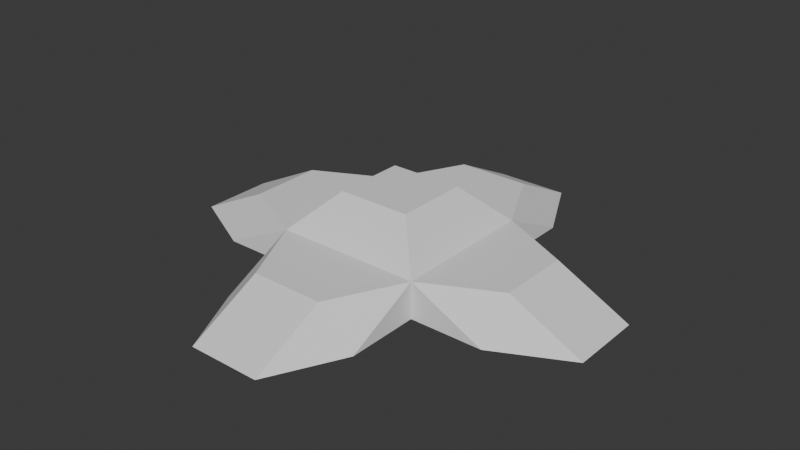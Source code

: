 # Source: model_slopes_adv.blend  (saved by Blender 4.2.66; exported with 4.5.12 LTS)
import bpy
from mathutils import Matrix  # noqa: F401  (used for matrix-valued properties, if any)

bpy.ops.wm.read_factory_settings(use_empty=True)
scene = bpy.context.scene
scene.name = 'Scene'

# ---- collections
col_collection = bpy.data.collections.new('Collection'); scene.collection.children.link(col_collection)

# ---- world
world_world = bpy.data.worlds.new('World'); scene.world = world_world
world_world.use_nodes = True; world_world.node_tree.nodes.clear()
_N = world_world.node_tree.nodes; _L = world_world.node_tree.links
n0 = _N.new('ShaderNodeOutputWorld'); n0.name = 'World Output'; n0.location = (300, 300)
n1 = _N.new('ShaderNodeBackground'); n1.name = 'Background'; n1.location = (10, 300)
n1.inputs[0].default_value = (0.05088, 0.05088, 0.05088, 1.0)
_L.new(n1.outputs[0], n0.inputs[0])
n0.is_active_output = True
world_world.color = (0.05088, 0.05088, 0.05088)
world_world.use_sun_shadow = False
world_world.sun_shadow_jitter_overblur = 0.0

# ---- meshes
me_cube_003 = bpy.data.meshes.new('Cube.003')
me_cube_003.from_pydata([(0.0, -6.0, 0.0), (0.0, -4.0, 1.0), (0.0, -4.0, 0.0), (1.0, -2.0, 1.0), (1.0, -4.0, 0.0), (1.0, -2.0, 0.0), (0.0, -2.0, 1.0), (0.0, -2.0, 0.0), (1.0, -6.0, 0.0), (2.0, -4.0, 0.0), (2.0, -2.0, 0.0), (2.0, -2.0, 1.0), (1.0, -4.0, 1.0)], [], [(3, 12, 11), (0, 1, 2), (4, 2, 7, 5), (8, 12, 1, 0), (2, 4, 8, 0), (1, 12, 3, 6), (2, 1, 6, 7), (8, 9, 12), (12, 9, 11), (8, 4, 9), (4, 5, 10, 9), (7, 6, 3, 5), (3, 11, 10, 5), (11, 9, 10)])
_uv = me_cube_003.uv_layers.new(name='UVMap')
_uv.uv.foreach_set('vector', [0.625, 0.75, 0.625, 0.75, 0.625, 0.75, 0.375, 1.0, 0.625, 1.0, 0.125, 0.5, 0.375, 0.5, 0.125, 0.5, 0.125, 0.5, 0.375, 0.5, 0.375, 0.75, 0.625, 0.75, 0.625, 1.0, 0.375, 1.0, 0.125, 0.5, 0.375, 0.5, 0.375, 0.75, 0.125, 0.75, 0.625, 1.0, 0.625, 0.75, 0.625, 0.75, 0.625, 1.0, 0.125, 0.5, 0.625, 1.0, 0.625, 1.0, 0.125, 0.5, 0.375, 0.75, 0.375, 0.5, 0.625, 0.75, 0.625, 0.75, 0.375, 0.5, 0.625, 0.75, 0.375, 0.75, 0.375, 0.5, 0.375, 0.5, 0.375, 0.5, 0.375, 0.5, 0.375, 0.5, 0.375, 0.5, 0.125, 0.5, 0.625, 1.0, 0.625, 0.75, 0.375, 0.5, 0.625, 0.75, 0.625, 0.75, 0.375, 0.5, 0.375, 0.5, 0.625, 0.75, 0.375, 0.5, 0.375, 0.5])
me_cube_003.update()
me_cube = bpy.data.meshes.new('Cube')
me_cube.from_pydata([(0.0, -4.0, 0.0), (0.0, -4.0, 1.0), (0.0, 0.0, 0.0), (0.0, 0.0, 1.0), (4.0, -4.0, 0.0), (4.0, -4.0, 1.0), (4.0, 0.0, 0.0), (4.0, 0.0, 1.0), (1.0, -3.0, 2.0), (1.0, -1.0, 2.0), (3.0, -1.0, 2.0), (3.0, -3.0, 2.0)], [], [(0, 1, 3, 2), (2, 3, 7, 6), (6, 7, 5, 4), (4, 5, 1, 0), (2, 6, 4, 0), (3, 1, 8, 9), (10, 9, 8, 11), (1, 5, 11, 8), (7, 3, 9, 10), (5, 7, 10, 11)])
_uv = me_cube.uv_layers.new(name='UVMap')
_uv.uv.foreach_set('vector', [0.375, 0.0, 0.625, 0.0, 0.625, 0.25, 0.375, 0.25, 0.375, 0.25, 0.625, 0.25, 0.625, 0.5, 0.375, 0.5, 0.375, 0.5, 0.625, 0.5, 0.625, 0.75, 0.375, 0.75, 0.375, 0.75, 0.625, 0.75, 0.625, 1.0, 0.375, 1.0, 0.125, 0.5, 0.375, 0.5, 0.375, 0.75, 0.125, 0.75, 0.625, 0.25, 0.625, 0.0, 0.625, 0.0, 0.625, 0.25, 0.625, 0.5, 0.875, 0.5, 0.875, 0.75, 0.625, 0.75, 0.625, 1.0, 0.625, 0.75, 0.625, 0.75, 0.625, 1.0, 0.625, 0.5, 0.625, 0.25, 0.625, 0.25, 0.625, 0.5, 0.625, 0.75, 0.625, 0.5, 0.625, 0.5, 0.625, 0.75])
me_cube.update()
me_cube_001 = bpy.data.meshes.new('Cube.001')
me_cube_001.from_pydata([(6.0, 2.623e-07, 0.0), (4.0, 1.748e-07, 1.0), (4.0, 1.748e-07, 0.0), (2.0, 1.0, 1.0), (4.0, 1.0, 0.0), (2.0, 1.0, 0.0), (2.0, 8.742e-08, 1.0), (2.0, 8.742e-08, 0.0), (6.0, 1.0, 0.0), (4.0, 2.0, 0.0), (2.0, 2.0, 0.0), (2.0, 2.0, 1.0), (4.0, 1.0, 1.0)], [], [(3, 12, 11), (0, 1, 2), (4, 2, 7, 5), (8, 12, 1, 0), (2, 4, 8, 0), (1, 12, 3, 6), (2, 1, 6, 7), (8, 9, 12), (12, 9, 11), (8, 4, 9), (4, 5, 10, 9), (7, 6, 3, 5), (3, 11, 10, 5), (11, 9, 10)])
_uv = me_cube_001.uv_layers.new(name='UVMap')
_uv.uv.foreach_set('vector', [0.625, 0.75, 0.625, 0.75, 0.625, 0.75, 0.375, 1.0, 0.625, 1.0, 0.125, 0.5, 0.375, 0.5, 0.125, 0.5, 0.125, 0.5, 0.375, 0.5, 0.375, 0.75, 0.625, 0.75, 0.625, 1.0, 0.375, 1.0, 0.125, 0.5, 0.375, 0.5, 0.375, 0.75, 0.125, 0.75, 0.625, 1.0, 0.625, 0.75, 0.625, 0.75, 0.625, 1.0, 0.125, 0.5, 0.625, 1.0, 0.625, 1.0, 0.125, 0.5, 0.375, 0.75, 0.375, 0.5, 0.625, 0.75, 0.625, 0.75, 0.375, 0.5, 0.625, 0.75, 0.375, 0.75, 0.375, 0.5, 0.375, 0.5, 0.375, 0.5, 0.375, 0.5, 0.375, 0.5, 0.375, 0.5, 0.125, 0.5, 0.625, 1.0, 0.625, 0.75, 0.375, 0.5, 0.625, 0.75, 0.625, 0.75, 0.375, 0.5, 0.375, 0.5, 0.625, 0.75, 0.375, 0.5, 0.375, 0.5])
me_cube_001.update()

# ---- objects
ob_cube = bpy.data.objects.new('Cube', me_cube_003)
ob_cube_002 = bpy.data.objects.new('Cube.002', me_cube)
ob_cube_001 = bpy.data.objects.new('Cube.001', me_cube_001)

# ---- transforms, parenting, visibility, modifiers, constraints
ob_cube.location = (3.0, -2.0, 0.0)
_m = ob_cube.modifiers.new('Mirror', 'MIRROR')
_m.use_axis = (True, True, False)
ob_cube_002.location = (1.0, 0.0, 0.0)
ob_cube_001.location = (3.0, -2.0, 0.0)
_m = ob_cube_001.modifiers.new('Mirror', 'MIRROR')
_m.use_axis = (True, True, False)

# ---- collection membership
col_collection.objects.link(ob_cube)
col_collection.objects.link(ob_cube_002)
col_collection.objects.link(ob_cube_001)

# ---- scene / render settings (as saved in the file)
scene.frame_start = 1; scene.frame_end = 250; scene.frame_set(1)
scene.render.engine = 'BLENDER_EEVEE_NEXT'
scene.cycles.sampling_pattern = 'TABULATED_SOBOL'
scene.eevee.ray_tracing_options.trace_max_roughness = 0.0
bpy.context.view_layer.update()

# ---- added for rendering (the .blend has no active camera and no usable light): camera, sun
cam_auto = bpy.data.cameras.new('AutoCamera')
cam_auto.lens = 50.0
cam_auto.sensor_width = 36.0
cam_auto.clip_end = 1000.0
ob_auto_camera = bpy.data.objects.new('AutoCamera', cam_auto)
scene.collection.objects.link(ob_auto_camera)
ob_auto_camera.location = (18.8102, -20.9723, 13.6482)
ob_auto_camera.rotation_euler = (1.09748, -7.21219e-08, 0.694738)
scene.camera = ob_auto_camera
light_auto_sun = bpy.data.lights.new('AutoSun', 'SUN')
light_auto_sun.energy = 3.0
light_auto_sun.angle = 0.0523599
ob_auto_sun = bpy.data.objects.new('AutoSun', light_auto_sun)
scene.collection.objects.link(ob_auto_sun)
ob_auto_sun.rotation_euler = (0.872665, 0.174533, 0.523599)
bpy.context.view_layer.update()
